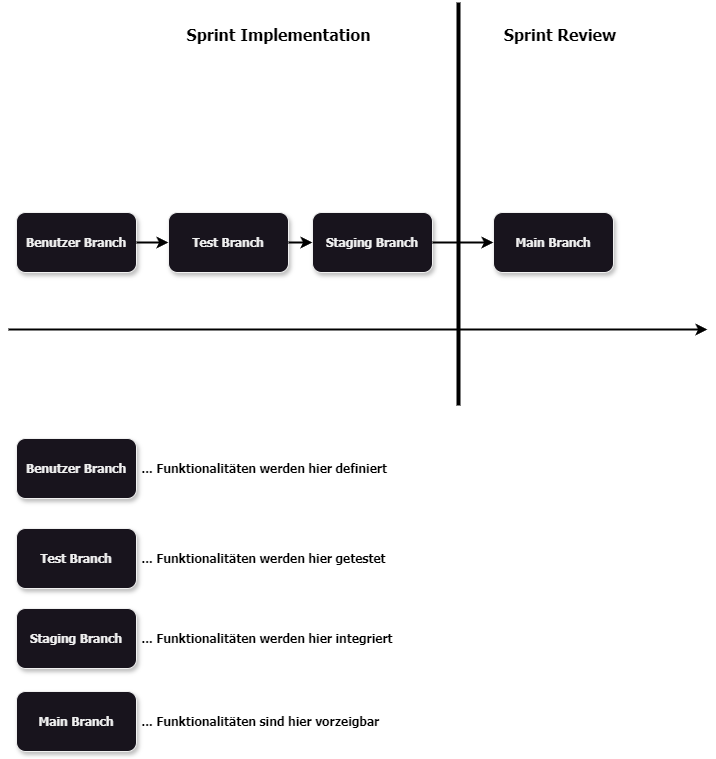

The diagram above was exported from draw.io. Its source (the exported page's mxGraphModel, read from the mxfile embedded in the PNG):
<mxGraphModel dx="836" dy="586" grid="0" gridSize="10" guides="1" tooltips="1" connect="1" arrows="1" fold="1" page="1" pageScale="1" pageWidth="827" pageHeight="1169" background="#ffffff" math="0" shadow="0">
  <root>
    <mxCell id="0" />
    <mxCell id="1" parent="0" />
    <mxCell id="ogWcUURvwG1yG2ETVfsx-1" value="" style="endArrow=classic;html=1;rounded=0;strokeColor=#000000;strokeWidth=2;fontFamily=Tahoma;" edge="1" parent="1">
      <mxGeometry width="50" height="50" relative="1" as="geometry">
        <mxPoint x="64" y="397" as="sourcePoint" />
        <mxPoint x="763" y="397" as="targetPoint" />
      </mxGeometry>
    </mxCell>
    <mxCell id="ogWcUURvwG1yG2ETVfsx-2" value="" style="endArrow=none;html=1;rounded=0;strokeColor=#000000;strokeWidth=4;fontFamily=Tahoma;" edge="1" parent="1">
      <mxGeometry width="50" height="50" relative="1" as="geometry">
        <mxPoint x="514" y="473" as="sourcePoint" />
        <mxPoint x="514" y="70" as="targetPoint" />
      </mxGeometry>
    </mxCell>
    <mxCell id="ogWcUURvwG1yG2ETVfsx-3" value="&lt;font color=&quot;#000000&quot; style=&quot;&quot; size=&quot;1&quot;&gt;&lt;b style=&quot;font-size: 16px;&quot;&gt;Sprint Implementation&lt;/b&gt;&lt;/font&gt;" style="text;html=1;align=center;verticalAlign=middle;whiteSpace=wrap;rounded=0;fontFamily=Tahoma;" vertex="1" parent="1">
      <mxGeometry x="233" y="87" width="203" height="30" as="geometry" />
    </mxCell>
    <mxCell id="ogWcUURvwG1yG2ETVfsx-4" value="&lt;font color=&quot;#000000&quot; size=&quot;1&quot;&gt;&lt;b style=&quot;font-size: 16px;&quot;&gt;Sprint Review&lt;/b&gt;&lt;/font&gt;" style="text;html=1;align=center;verticalAlign=middle;whiteSpace=wrap;rounded=0;fontFamily=Tahoma;" vertex="1" parent="1">
      <mxGeometry x="541" y="87" width="150" height="30" as="geometry" />
    </mxCell>
    <mxCell id="ogWcUURvwG1yG2ETVfsx-5" value="&lt;b&gt;Benutzer Branch&lt;/b&gt;" style="rounded=1;whiteSpace=wrap;html=1;shadow=1;fontFamily=Tahoma;" vertex="1" parent="1">
      <mxGeometry x="72" y="280" width="120" height="60" as="geometry" />
    </mxCell>
    <mxCell id="ogWcUURvwG1yG2ETVfsx-6" value="&lt;b&gt;Test Branch&lt;/b&gt;" style="rounded=1;whiteSpace=wrap;html=1;shadow=1;fontFamily=Tahoma;" vertex="1" parent="1">
      <mxGeometry x="224" y="280" width="120" height="60" as="geometry" />
    </mxCell>
    <mxCell id="ogWcUURvwG1yG2ETVfsx-7" value="" style="endArrow=classic;html=1;rounded=0;exitX=1;exitY=0.5;exitDx=0;exitDy=0;entryX=0;entryY=0.5;entryDx=0;entryDy=0;strokeColor=#000000;strokeWidth=2;fontFamily=Tahoma;" edge="1" parent="1" source="ogWcUURvwG1yG2ETVfsx-5" target="ogWcUURvwG1yG2ETVfsx-6">
      <mxGeometry width="50" height="50" relative="1" as="geometry">
        <mxPoint x="340" y="326" as="sourcePoint" />
        <mxPoint x="390" y="276" as="targetPoint" />
      </mxGeometry>
    </mxCell>
    <mxCell id="ogWcUURvwG1yG2ETVfsx-9" value="&lt;b&gt;Staging Branch&lt;/b&gt;" style="rounded=1;whiteSpace=wrap;html=1;shadow=1;fontFamily=Tahoma;" vertex="1" parent="1">
      <mxGeometry x="368" y="280" width="120" height="60" as="geometry" />
    </mxCell>
    <mxCell id="ogWcUURvwG1yG2ETVfsx-11" value="" style="endArrow=classic;html=1;rounded=0;exitX=1;exitY=0.5;exitDx=0;exitDy=0;entryX=0;entryY=0.5;entryDx=0;entryDy=0;strokeColor=#000000;strokeWidth=2;fontFamily=Tahoma;" edge="1" parent="1" source="ogWcUURvwG1yG2ETVfsx-6" target="ogWcUURvwG1yG2ETVfsx-9">
      <mxGeometry width="50" height="50" relative="1" as="geometry">
        <mxPoint x="160" y="320" as="sourcePoint" />
        <mxPoint x="217" y="320" as="targetPoint" />
      </mxGeometry>
    </mxCell>
    <mxCell id="ogWcUURvwG1yG2ETVfsx-12" value="&lt;b&gt;Main Branch&lt;/b&gt;" style="rounded=1;whiteSpace=wrap;html=1;glass=0;shadow=1;fontFamily=Tahoma;" vertex="1" parent="1">
      <mxGeometry x="549" y="280" width="120" height="60" as="geometry" />
    </mxCell>
    <mxCell id="ogWcUURvwG1yG2ETVfsx-13" value="" style="endArrow=classic;html=1;rounded=0;exitX=1;exitY=0.5;exitDx=0;exitDy=0;entryX=0;entryY=0.5;entryDx=0;entryDy=0;strokeColor=#000000;strokeWidth=2;fontFamily=Tahoma;" edge="1" parent="1" target="ogWcUURvwG1yG2ETVfsx-12" source="ogWcUURvwG1yG2ETVfsx-9">
      <mxGeometry width="50" height="50" relative="1" as="geometry">
        <mxPoint x="526" y="303" as="sourcePoint" />
        <mxPoint x="416" y="313" as="targetPoint" />
      </mxGeometry>
    </mxCell>
    <mxCell id="ogWcUURvwG1yG2ETVfsx-14" value="&lt;b&gt;Benutzer Branch&lt;/b&gt;" style="rounded=1;whiteSpace=wrap;html=1;shadow=1;fontFamily=Tahoma;" vertex="1" parent="1">
      <mxGeometry x="72" y="506" width="120" height="60" as="geometry" />
    </mxCell>
    <mxCell id="ogWcUURvwG1yG2ETVfsx-16" value="&lt;font color=&quot;#000000&quot;&gt;&lt;b&gt;&amp;nbsp;... Funktionalitäten werden hier definiert&lt;/b&gt;&lt;/font&gt;" style="text;html=1;align=left;verticalAlign=middle;whiteSpace=wrap;rounded=0;fontFamily=Tahoma;" vertex="1" parent="1">
      <mxGeometry x="192" y="521" width="254" height="30" as="geometry" />
    </mxCell>
    <mxCell id="ogWcUURvwG1yG2ETVfsx-17" value="&lt;b&gt;Test Branch&lt;/b&gt;" style="rounded=1;whiteSpace=wrap;html=1;shadow=1;fontFamily=Tahoma;" vertex="1" parent="1">
      <mxGeometry x="72" y="596" width="120" height="60" as="geometry" />
    </mxCell>
    <mxCell id="ogWcUURvwG1yG2ETVfsx-18" value="&lt;font color=&quot;#000000&quot;&gt;&lt;b&gt;&amp;nbsp;... Funktionalitäten werden hier getestet&lt;/b&gt;&lt;/font&gt;" style="text;html=1;align=left;verticalAlign=middle;whiteSpace=wrap;rounded=0;fontFamily=Tahoma;" vertex="1" parent="1">
      <mxGeometry x="192" y="611" width="254" height="30" as="geometry" />
    </mxCell>
    <mxCell id="ogWcUURvwG1yG2ETVfsx-19" value="&lt;b&gt;Staging Branch&lt;/b&gt;" style="rounded=1;whiteSpace=wrap;html=1;shadow=1;fontFamily=Tahoma;" vertex="1" parent="1">
      <mxGeometry x="72" y="676" width="120" height="60" as="geometry" />
    </mxCell>
    <mxCell id="ogWcUURvwG1yG2ETVfsx-20" value="&lt;font color=&quot;#000000&quot;&gt;&lt;b&gt;&amp;nbsp;... Funktionalitäten werden hier integriert&lt;/b&gt;&lt;/font&gt;" style="text;html=1;align=left;verticalAlign=middle;whiteSpace=wrap;rounded=0;fontFamily=Tahoma;" vertex="1" parent="1">
      <mxGeometry x="192" y="691" width="259" height="30" as="geometry" />
    </mxCell>
    <mxCell id="ogWcUURvwG1yG2ETVfsx-21" value="&lt;b&gt;Main Branch&lt;/b&gt;" style="rounded=1;whiteSpace=wrap;html=1;shadow=1;fontFamily=Tahoma;" vertex="1" parent="1">
      <mxGeometry x="72" y="759" width="120" height="60" as="geometry" />
    </mxCell>
    <mxCell id="ogWcUURvwG1yG2ETVfsx-22" value="&lt;font color=&quot;#000000&quot; size=&quot;1&quot;&gt;&lt;b style=&quot;font-size: 12px;&quot;&gt;&amp;nbsp;... Funktionalitäten sind hier vorzeigbar&lt;/b&gt;&lt;/font&gt;" style="text;html=1;align=left;verticalAlign=middle;whiteSpace=wrap;rounded=0;fontFamily=Tahoma;" vertex="1" parent="1">
      <mxGeometry x="192" y="774" width="250" height="30" as="geometry" />
    </mxCell>
  </root>
</mxGraphModel>